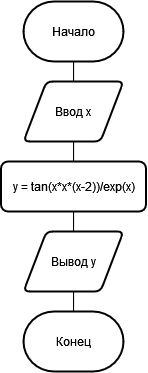

The diagram above was exported from draw.io. Its source (the exported page's mxGraphModel, read from the mxfile embedded in the PNG):
<mxGraphModel dx="989" dy="520" grid="1" gridSize="10" guides="1" tooltips="1" connect="1" arrows="1" fold="1" page="1" pageScale="1" pageWidth="827" pageHeight="1169" math="0" shadow="0">
  <root>
    <mxCell id="0" />
    <mxCell id="1" parent="0" />
    <mxCell id="A1YdHIsn8xtEdCQpFKmq-3" style="edgeStyle=orthogonalEdgeStyle;rounded=0;orthogonalLoop=1;jettySize=auto;html=1;entryX=0.5;entryY=0;entryDx=0;entryDy=0;endArrow=none;endFill=0;" edge="1" parent="1" source="A1YdHIsn8xtEdCQpFKmq-1" target="A1YdHIsn8xtEdCQpFKmq-2">
      <mxGeometry relative="1" as="geometry" />
    </mxCell>
    <mxCell id="A1YdHIsn8xtEdCQpFKmq-1" value="Начало" style="strokeWidth=2;html=1;shape=mxgraph.flowchart.terminator;whiteSpace=wrap;" vertex="1" parent="1">
      <mxGeometry x="160" y="80" width="100" height="60" as="geometry" />
    </mxCell>
    <mxCell id="A1YdHIsn8xtEdCQpFKmq-5" style="edgeStyle=orthogonalEdgeStyle;rounded=0;orthogonalLoop=1;jettySize=auto;html=1;entryX=0.5;entryY=0;entryDx=0;entryDy=0;endArrow=none;endFill=0;" edge="1" parent="1" source="A1YdHIsn8xtEdCQpFKmq-2" target="A1YdHIsn8xtEdCQpFKmq-4">
      <mxGeometry relative="1" as="geometry" />
    </mxCell>
    <mxCell id="A1YdHIsn8xtEdCQpFKmq-2" value="Ввод x" style="shape=parallelogram;html=1;strokeWidth=2;perimeter=parallelogramPerimeter;whiteSpace=wrap;rounded=1;arcSize=12;size=0.23;" vertex="1" parent="1">
      <mxGeometry x="160" y="160" width="100" height="60" as="geometry" />
    </mxCell>
    <mxCell id="A1YdHIsn8xtEdCQpFKmq-7" style="edgeStyle=orthogonalEdgeStyle;rounded=0;orthogonalLoop=1;jettySize=auto;html=1;entryX=0.5;entryY=0;entryDx=0;entryDy=0;endArrow=none;endFill=0;" edge="1" parent="1" source="A1YdHIsn8xtEdCQpFKmq-4" target="A1YdHIsn8xtEdCQpFKmq-6">
      <mxGeometry relative="1" as="geometry" />
    </mxCell>
    <mxCell id="A1YdHIsn8xtEdCQpFKmq-4" value="y = tan(x*x*(x-2))/exp(x)" style="rounded=1;whiteSpace=wrap;html=1;absoluteArcSize=1;arcSize=14;strokeWidth=2;" vertex="1" parent="1">
      <mxGeometry x="137.5" y="240" width="145" height="50" as="geometry" />
    </mxCell>
    <mxCell id="A1YdHIsn8xtEdCQpFKmq-11" style="edgeStyle=orthogonalEdgeStyle;rounded=0;orthogonalLoop=1;jettySize=auto;html=1;entryX=0.5;entryY=0;entryDx=0;entryDy=0;entryPerimeter=0;endArrow=none;endFill=0;" edge="1" parent="1" source="A1YdHIsn8xtEdCQpFKmq-6" target="A1YdHIsn8xtEdCQpFKmq-10">
      <mxGeometry relative="1" as="geometry" />
    </mxCell>
    <mxCell id="A1YdHIsn8xtEdCQpFKmq-6" value="Вывод y" style="shape=parallelogram;html=1;strokeWidth=2;perimeter=parallelogramPerimeter;whiteSpace=wrap;rounded=1;arcSize=12;size=0.23;" vertex="1" parent="1">
      <mxGeometry x="160" y="310" width="100" height="60" as="geometry" />
    </mxCell>
    <mxCell id="A1YdHIsn8xtEdCQpFKmq-10" value="Конец" style="strokeWidth=2;html=1;shape=mxgraph.flowchart.terminator;whiteSpace=wrap;" vertex="1" parent="1">
      <mxGeometry x="160" y="390" width="100" height="60" as="geometry" />
    </mxCell>
  </root>
</mxGraphModel>